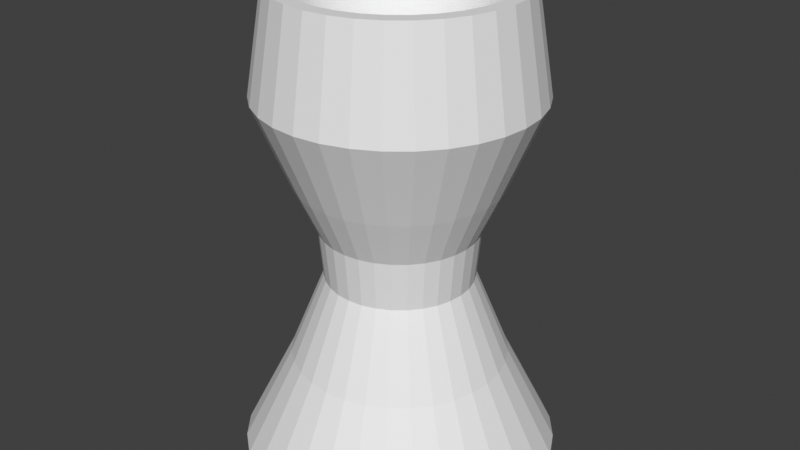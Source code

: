 # Source: ballholder.blend  (saved by Blender 2.81.16; exported with 4.5.12 LTS)
import bpy
from mathutils import Matrix  # noqa: F401  (used for matrix-valued properties, if any)

bpy.ops.wm.read_factory_settings(use_empty=True)
scene = bpy.context.scene
scene.name = 'Scene'

# ---- collections
col_collection = bpy.data.collections.new('Collection'); scene.collection.children.link(col_collection)

# ---- world
world_world = bpy.data.worlds.new('World'); scene.world = world_world
world_world.use_nodes = True; world_world.node_tree.nodes.clear()
_N = world_world.node_tree.nodes; _L = world_world.node_tree.links
n0 = _N.new('ShaderNodeOutputWorld'); n0.name = 'World Output'; n0.location = (300, 300)
n1 = _N.new('ShaderNodeBackground'); n1.name = 'Background'; n1.location = (10, 300)
n1.inputs[0].default_value = (0.05088, 0.05088, 0.05088, 1.0)
_L.new(n1.outputs[0], n0.inputs[0])
n0.is_active_output = True
world_world.color = (0.05088, 0.05088, 0.05088)
world_world.use_sun_shadow = False
world_world.sun_shadow_jitter_overblur = 0.0

# ---- meshes
me_cylinder = bpy.data.meshes.new('Cylinder')
me_cylinder.from_pydata([(0.0, 0.5259, 0.779), (0.1706, 0.8577, 0.9944), (0.1535, 0.7719, 0.9114), (0.1306, 0.6565, 0.8387), (0.1026, 0.5158, 0.779), (0.07067, 0.3553, 0.7346), (0.03603, 0.1811, 0.7073), (0.3347, 0.8079, 0.9944), (0.3012, 0.7271, 0.9114), (0.2561, 0.6184, 0.8387), (0.2012, 0.4859, 0.779), (0.1386, 0.3347, 0.7346), (0.07067, 0.1706, 0.7073), (0.4859, 0.7271, 0.9944), (0.4373, 0.6544, 0.9114), (0.3719, 0.5565, 0.8387), (0.2922, 0.4373, 0.779), (0.2012, 0.3012, 0.7346), (0.1026, 0.1535, 0.7073), (0.6184, 0.6184, 0.9944), (0.5565, 0.5565, 0.9114), (0.4733, 0.4733, 0.8387), (0.3719, 0.3719, 0.779), (0.2561, 0.2561, 0.7346), (0.1306, 0.1306, 0.7073), (0.7271, 0.4859, 0.9944), (0.6544, 0.4373, 0.9114), (0.5565, 0.3719, 0.8387), (0.4373, 0.2922, 0.779), (0.3012, 0.2012, 0.7346), (0.1535, 0.1026, 0.7073), (0.8079, 0.3347, 0.9944), (0.7271, 0.3012, 0.9114), (0.6184, 0.2561, 0.8387), (0.4859, 0.2012, 0.779), (0.3347, 0.1386, 0.7346), (0.1706, 0.07067, 0.7073), (0.8577, 0.1706, 0.9944), (0.7719, 0.1535, 0.9114), (0.6565, 0.1306, 0.8387), (0.5158, 0.1026, 0.779), (0.3553, 0.07067, 0.7346), (0.1811, 0.03603, 0.7073), (0.8745, -2.175e-07, 0.9944), (0.787, -3.162e-07, 0.9114), (0.6693, -3.021e-07, 0.8387), (0.5259, -3.233e-07, 0.779), (0.3622, -2.88e-07, 0.7346), (0.1847, -2.916e-07, 0.7073), (0.8577, -0.1706, 0.9944), (0.7719, -0.1535, 0.9114), (0.6565, -0.1306, 0.8387), (0.5158, -0.1026, 0.779), (0.3553, -0.07067, 0.7346), (0.1811, -0.03603, 0.7073), (0.8079, -0.3347, 0.9944), (0.7271, -0.3012, 0.9114), (0.6184, -0.2561, 0.8387), (0.4859, -0.2012, 0.779), (0.3347, -0.1386, 0.7346), (0.1706, -0.07067, 0.7073), (0.7271, -0.4859, 0.9944), (0.6544, -0.4373, 0.9114), (0.5565, -0.3719, 0.8387), (0.4373, -0.2922, 0.779), (0.3012, -0.2012, 0.7346), (0.1535, -0.1026, 0.7073), (0.6184, -0.6184, 0.9944), (0.5565, -0.5565, 0.9114), (0.4733, -0.4733, 0.8387), (0.3719, -0.3719, 0.779), (0.2561, -0.2561, 0.7346), (0.1306, -0.1306, 0.7073), (0.4859, -0.7271, 0.9944), (0.4373, -0.6544, 0.9114), (0.3719, -0.5565, 0.8387), (0.2922, -0.4373, 0.779), (0.2012, -0.3012, 0.7346), (0.1026, -0.1535, 0.7073), (0.0, -3.084e-07, 0.698), (0.3347, -0.8079, 0.9944), (0.3012, -0.7271, 0.9114), (0.2561, -0.6184, 0.8387), (0.2012, -0.4859, 0.779), (0.1386, -0.3347, 0.7346), (0.07067, -0.1706, 0.7073), (0.1706, -0.8577, 0.9944), (0.1535, -0.7719, 0.9114), (0.1306, -0.6565, 0.8387), (0.1026, -0.5158, 0.779), (0.07067, -0.3553, 0.7346), (0.03603, -0.1811, 0.7073), (6.017e-08, -0.8745, 0.9944), (-8.088e-08, -0.787, 0.9114), (-2.446e-08, -0.6693, 0.8387), (-1.035e-08, -0.5259, 0.779), (3.752e-09, -0.3622, 0.7346), (3.752e-09, -0.1847, 0.7073), (-0.1706, -0.8577, 0.9944), (-0.1535, -0.7719, 0.9114), (-0.1306, -0.6565, 0.8387), (-0.1026, -0.5158, 0.779), (-0.07067, -0.3553, 0.7346), (-0.03603, -0.1811, 0.7073), (-0.3347, -0.8079, 0.9944), (-0.3012, -0.7271, 0.9114), (-0.2561, -0.6184, 0.8387), (-0.2012, -0.4859, 0.779), (-0.1386, -0.3347, 0.7346), (-0.07067, -0.1706, 0.7073), (-0.4859, -0.7271, 0.9944), (-0.4373, -0.6544, 0.9114), (-0.3719, -0.5565, 0.8387), (-0.2922, -0.4373, 0.779), (-0.2012, -0.3012, 0.7346), (-0.1026, -0.1535, 0.7073), (-0.6184, -0.6184, 0.9944), (-0.5565, -0.5565, 0.9114), (-0.4733, -0.4733, 0.8387), (-0.3719, -0.3719, 0.779), (-0.2561, -0.2561, 0.7346), (-0.1306, -0.1306, 0.7073), (-0.7271, -0.4859, 0.9944), (-0.6544, -0.4373, 0.9114), (-0.5565, -0.3719, 0.8387), (-0.4373, -0.2922, 0.779), (-0.3012, -0.2012, 0.7346), (-0.1535, -0.1026, 0.7073), (-0.8079, -0.3347, 0.9944), (-0.7271, -0.3012, 0.9114), (-0.6184, -0.2561, 0.8387), (-0.4859, -0.2012, 0.779), (-0.3347, -0.1386, 0.7346), (-0.1706, -0.07067, 0.7073), (-0.8577, -0.1706, 0.9944), (-0.7719, -0.1535, 0.9114), (-0.6565, -0.1306, 0.8387), (-0.5158, -0.1026, 0.779), (-0.3553, -0.07067, 0.7346), (-0.1811, -0.03603, 0.7073), (-0.8745, -3.021e-07, 0.9944), (-0.787, -1.329e-07, 0.9114), (-0.6693, -1.752e-07, 0.8387), (-0.5259, -2.457e-07, 0.779), (-0.3622, -2.387e-07, 0.7346), (-0.1847, -2.986e-07, 0.7073), (-0.8577, 0.1706, 0.9944), (-0.7719, 0.1535, 0.9114), (-0.6565, 0.1306, 0.8387), (-0.5158, 0.1026, 0.779), (-0.3553, 0.07067, 0.7346), (-0.1811, 0.03603, 0.7073), (-0.8079, 0.3347, 0.9944), (-0.7271, 0.3012, 0.9114), (-0.6184, 0.2561, 0.8387), (-0.4859, 0.2012, 0.779), (-0.3347, 0.1386, 0.7346), (-0.1706, 0.07067, 0.7073), (-0.7271, 0.4859, 0.9944), (-0.6544, 0.4373, 0.9114), (-0.5565, 0.3719, 0.8387), (-0.4373, 0.2922, 0.779), (-0.3012, 0.2012, 0.7346), (-0.1535, 0.1026, 0.7073), (-0.6184, 0.6184, 0.9944), (-0.5565, 0.5565, 0.9114), (-0.4733, 0.4733, 0.8387), (-0.3719, 0.3719, 0.779), (-0.2561, 0.2561, 0.7346), (-0.1306, 0.1306, 0.7073), (-0.4859, 0.7271, 0.9944), (-0.4373, 0.6544, 0.9114), (-0.3719, 0.5565, 0.8387), (-0.2922, 0.4373, 0.779), (-0.2012, 0.3012, 0.7346), (-0.1026, 0.1535, 0.7073), (-0.3347, 0.8079, 0.9944), (-0.3012, 0.7271, 0.9114), (-0.2561, 0.6184, 0.8387), (-0.2012, 0.4859, 0.779), (-0.1386, 0.3347, 0.7346), (-0.07067, 0.1706, 0.7073), (-0.1706, 0.8577, 0.9944), (-0.1535, 0.7719, 0.9114), (-0.1306, 0.6565, 0.8387), (-0.1026, 0.5158, 0.779), (-0.07067, 0.3553, 0.7346), (-0.03603, 0.1811, 0.7073), (6.017e-08, 0.8745, 0.9944), (2.576e-07, 0.787, 0.9114), (1.448e-07, 0.6693, 0.8387), (7.428e-08, 0.3622, 0.7346), (1.433e-08, 0.1847, 0.7073), (-3.938e-08, 1.332, -1.0), (0.0, 1.0, 1.0), (0.2598, 1.306, -1.0), (0.1951, 0.9808, 1.0), (0.5096, 1.23, -1.0), (0.3827, 0.9239, 1.0), (0.7398, 1.107, -1.0), (0.5556, 0.8315, 1.0), (0.9416, 0.9416, -1.0), (0.7071, 0.7071, 1.0), (1.107, 0.7398, -1.0), (0.8315, 0.5556, 1.0), (1.23, 0.5096, -1.0), (0.9239, 0.3827, 1.0), (1.306, 0.2598, -1.0), (0.9808, 0.1951, 1.0), (1.332, 6.019e-09, -1.0), (1.0, 7.55e-08, 1.0), (1.306, -0.2598, -1.0), (0.9808, -0.1951, 1.0), (1.23, -0.5096, -1.0), (0.9239, -0.3827, 1.0), (1.107, -0.7398, -1.0), (0.8315, -0.5556, 1.0), (0.9416, -0.9416, -1.0), (0.7071, -0.7071, 1.0), (0.7398, -1.107, -1.0), (0.5556, -0.8315, 1.0), (0.5096, -1.23, -1.0), (0.3827, -0.9239, 1.0), (0.2598, -1.306, -1.0), (0.1951, -0.9808, 1.0), (-4.733e-07, -1.332, -1.0), (-3.258e-07, -1.0, 1.0), (-0.2598, -1.306, -1.0), (-0.1951, -0.9808, 1.0), (-0.5096, -1.23, -1.0), (-0.3827, -0.9239, 1.0), (-0.7398, -1.107, -1.0), (-0.5556, -0.8315, 1.0), (-0.9416, -0.9416, -1.0), (-0.7071, -0.7071, 1.0), (-1.107, -0.7398, -1.0), (-0.8315, -0.5556, 1.0), (-1.23, -0.5096, -1.0), (-0.9239, -0.3827, 1.0), (-1.306, -0.2598, -1.0), (-0.9808, -0.1951, 1.0), (-1.332, 1.191e-06, -1.0), (-1.0, 9.656e-07, 1.0), (-1.306, 0.2598, -1.0), (-0.9808, 0.1951, 1.0), (-1.23, 0.5096, -1.0), (-0.9239, 0.3827, 1.0), (-1.107, 0.7398, -1.0), (-0.8315, 0.5556, 1.0), (-0.9416, 0.9416, -1.0), (-0.7071, 0.7071, 1.0), (-0.7398, 1.107, -1.0), (-0.5556, 0.8315, 1.0), (-0.5096, 1.23, -1.0), (-0.3827, 0.9239, 1.0), (-0.2598, 1.306, -1.0), (-0.1951, 0.9808, 1.0), (4.084e-08, 0.656, -1.025e-08), (0.128, 0.6434, -1.025e-08), (0.251, 0.6061, -1.025e-08), (0.3645, 0.5455, -1.025e-08), (0.4639, 0.4639, -1.025e-08), (0.5455, 0.3645, -1.025e-08), (0.6061, 0.251, -1.025e-08), (0.6434, 0.128, -1.025e-08), (0.656, 1.476e-07, -1.025e-08), (0.6434, -0.128, -1.025e-08), (0.6061, -0.251, -1.025e-08), (0.5455, -0.3645, -1.025e-08), (0.4639, -0.4639, -1.025e-08), (0.3645, -0.5455, -1.025e-08), (0.251, -0.6061, -1.025e-08), (0.128, -0.6434, -1.025e-08), (-1.729e-07, -0.656, -1.025e-08), (-0.128, -0.6434, -1.025e-08), (-0.251, -0.6061, -1.025e-08), (-0.3645, -0.5455, -1.025e-08), (-0.4639, -0.4639, -1.025e-08), (-0.5455, -0.3645, -1.025e-08), (-0.6061, -0.251, -1.025e-08), (-0.6434, -0.128, -1.025e-08), (-0.656, 7.315e-07, -1.025e-08), (-0.6434, 0.128, -1.025e-08), (-0.6061, 0.2511, -1.025e-08), (-0.5455, 0.3645, -1.025e-08), (-0.4639, 0.4639, -1.025e-08), (-0.3645, 0.5455, -1.025e-08), (-0.251, 0.6061, -1.025e-08), (-0.128, 0.6434, -1.025e-08), (-1.68e-08, 1.141, 0.5706), (0.2226, 1.119, 0.5706), (0.4367, 1.054, 0.5706), (0.634, 0.9489, 0.5706), (0.807, 0.807, 0.5706), (0.9489, 0.634, 0.5706), (1.054, 0.4367, 0.5706), (1.119, 0.2226, 0.5706), (1.141, 4.578e-08, 0.5706), (1.119, -0.2226, 0.5706), (1.054, -0.4367, 0.5706), (0.9489, -0.634, 0.5706), (0.807, -0.807, 0.5706), (0.634, -0.9489, 0.5706), (0.4367, -1.054, 0.5706), (0.2226, -1.119, 0.5706), (-3.887e-07, -1.141, 0.5706), (-0.2226, -1.119, 0.5706), (-0.4367, -1.054, 0.5706), (-0.634, -0.9489, 0.5706), (-0.807, -0.807, 0.5706), (-0.9489, -0.634, 0.5706), (-1.054, -0.4367, 0.5706), (-1.119, -0.2226, 0.5706), (-1.141, 1.062e-06, 0.5706), (-1.119, 0.2226, 0.5706), (-1.054, 0.4367, 0.5706), (-0.9489, 0.634, 0.5706), (-0.807, 0.807, 0.5706), (-0.634, 0.9489, 0.5706), (-0.4367, 1.054, 0.5706), (-0.2226, 1.119, 0.5706), (0.1769, 0.8894, -0.5706), (0.347, 0.8378, -0.5706), (0.5038, 0.754, -0.5706), (0.6412, 0.6412, -0.5706), (0.754, 0.5038, -0.5706), (0.8378, 0.347, -0.5706), (0.8894, 0.1769, -0.5706), (0.9068, 9.223e-08, -0.5706), (0.8894, -0.1769, -0.5706), (0.8378, -0.347, -0.5706), (0.754, -0.5038, -0.5706), (0.6412, -0.6412, -0.5706), (0.5038, -0.754, -0.5706), (0.347, -0.8378, -0.5706), (0.1769, -0.8894, -0.5706), (-2.827e-07, -0.9068, -0.5706), (-0.1769, -0.8894, -0.5706), (-0.347, -0.8378, -0.5706), (-0.5038, -0.754, -0.5706), (-0.6412, -0.6412, -0.5706), (-0.754, -0.5038, -0.5706), (-0.8378, -0.347, -0.5706), (-0.8894, -0.1769, -0.5706), (-0.9068, 8.994e-07, -0.5706), (-0.8894, 0.1769, -0.5706), (-0.8378, 0.347, -0.5706), (-0.754, 0.5038, -0.5706), (-0.6412, 0.6412, -0.5706), (-0.5038, 0.754, -0.5706), (-0.347, 0.8378, -0.5706), (-0.1769, 0.8894, -0.5706), (1.274e-08, 0.9068, -0.5706), (3.975e-08, 0.6191, -0.2117), (0.1208, 0.6072, -0.2117), (0.2369, 0.572, -0.2117), (0.344, 0.5148, -0.2117), (0.4378, 0.4378, -0.2117), (0.5148, 0.344, -0.2117), (0.572, 0.2369, -0.2117), (0.6072, 0.1208, -0.2117), (0.6191, 1.609e-07, -0.2117), (0.6072, -0.1208, -0.2117), (0.572, -0.2369, -0.2117), (0.5148, -0.344, -0.2117), (0.4378, -0.4378, -0.2117), (0.344, -0.5148, -0.2117), (0.2369, -0.572, -0.2117), (0.1208, -0.6072, -0.2117), (-1.62e-07, -0.6191, -0.2117), (-0.1208, -0.6072, -0.2117), (-0.2369, -0.572, -0.2117), (-0.344, -0.5148, -0.2117), (-0.4378, -0.4378, -0.2117), (-0.5148, -0.344, -0.2117), (-0.572, -0.2369, -0.2117), (-0.6072, -0.1208, -0.2117), (-0.6191, 7.12e-07, -0.2117), (-0.6072, 0.1208, -0.2117), (-0.572, 0.2369, -0.2117), (-0.5148, 0.344, -0.2117), (-0.4378, 0.4378, -0.2117), (-0.344, 0.5148, -0.2117), (-0.2369, 0.572, -0.2117), (-0.1208, 0.6072, -0.2117), (0.1652, 0.8305, 0.2117), (0.324, 0.7823, 0.2117), (0.4704, 0.7041, 0.2117), (0.5987, 0.5987, 0.2117), (0.7041, 0.4704, 0.2117), (0.7823, 0.324, 0.2117), (0.8305, 0.1652, 0.2117), (0.8468, 1.077e-07, 0.2117), (0.8305, -0.1652, 0.2117), (0.7823, -0.324, 0.2117), (0.7041, -0.4704, 0.2117), (0.5987, -0.5987, 0.2117), (0.4704, -0.7041, 0.2117), (0.324, -0.7823, 0.2117), (0.1652, -0.8305, 0.2117), (-2.577e-07, -0.8468, 0.2117), (-0.1652, -0.8305, 0.2117), (-0.324, -0.7823, 0.2117), (-0.4704, -0.7041, 0.2117), (-0.5987, -0.5987, 0.2117), (-0.7041, -0.4704, 0.2117), (-0.7823, -0.324, 0.2117), (-0.8305, -0.1652, 0.2117), (-0.8468, 8.614e-07, 0.2117), (-0.8305, 0.1652, 0.2117), (-0.7823, 0.324, 0.2117), (-0.7041, 0.4704, 0.2117), (-0.5987, 0.5988, 0.2117), (-0.4704, 0.7041, 0.2117), (-0.324, 0.7823, 0.2117), (-0.1652, 0.8305, 0.2117), (1.823e-08, 0.8468, 0.2117), (0.8779, -2.271e-07, 1.0), (0.861, -0.1713, 1.0), (0.811, -0.3359, 1.0), (0.7299, -0.4877, 1.0), (0.6207, -0.6207, 1.0), (0.4877, -0.7299, 1.0), (0.3359, -0.811, 1.0), (0.1713, -0.861, 1.0), (5.143e-08, -0.8779, 1.0), (-0.1713, -0.861, 1.0), (-0.3359, -0.811, 1.0), (-0.4877, -0.7299, 1.0), (-0.6207, -0.6207, 1.0), (-0.8779, -2.89e-07, 1.0), (-0.861, -0.1713, 1.0), (-0.811, -0.3359, 1.0), (-0.7299, -0.4877, 1.0), (0.861, 0.1713, 1.0), (-0.861, 0.1713, 1.0), (0.811, 0.3359, 1.0), (-0.811, 0.3359, 1.0), (0.7299, 0.4877, 1.0), (-0.7299, 0.4877, 1.0), (0.6207, 0.6207, 1.0), (-0.6207, 0.6207, 1.0), (0.4877, 0.7299, 1.0), (-0.4877, 0.7299, 1.0), (0.3359, 0.811, 1.0), (0.1713, 0.861, 1.0), (5.644e-08, 0.8779, 1.0), (-0.1713, 0.861, 1.0), (-0.3359, 0.811, 1.0)], [], [(191, 5, 4, 0), (192, 6, 5, 191), (79, 6, 192), (188, 1, 445, 446), (189, 2, 1, 188), (190, 3, 2, 189), (0, 4, 3, 190), (3, 9, 8, 2), (4, 10, 9, 3), (5, 11, 10, 4), (6, 12, 11, 5), (79, 12, 6), (1, 7, 444, 445), (2, 8, 7, 1), (79, 18, 12), (7, 13, 442, 444), (8, 14, 13, 7), (9, 15, 14, 8), (10, 16, 15, 9), (11, 17, 16, 10), (12, 18, 17, 11), (16, 22, 21, 15), (17, 23, 22, 16), (18, 24, 23, 17), (79, 24, 18), (13, 19, 440, 442), (14, 20, 19, 13), (15, 21, 20, 14), (19, 25, 438, 440), (20, 26, 25, 19), (21, 27, 26, 20), (22, 28, 27, 21), (23, 29, 28, 22), (24, 30, 29, 23), (79, 30, 24), (29, 35, 34, 28), (30, 36, 35, 29), (79, 36, 30), (25, 31, 436, 438), (26, 32, 31, 25), (27, 33, 32, 26), (28, 34, 33, 27), (31, 37, 434, 436), (32, 38, 37, 31), (33, 39, 38, 32), (34, 40, 39, 33), (35, 41, 40, 34), (36, 42, 41, 35), (79, 42, 36), (41, 47, 46, 40), (42, 48, 47, 41), (79, 48, 42), (37, 43, 417, 434), (38, 44, 43, 37), (39, 45, 44, 38), (40, 46, 45, 39), (44, 50, 49, 43), (45, 51, 50, 44), (46, 52, 51, 45), (47, 53, 52, 46), (48, 54, 53, 47), (79, 54, 48), (43, 49, 418, 417), (54, 60, 59, 53), (79, 60, 54), (49, 55, 419, 418), (50, 56, 55, 49), (51, 57, 56, 50), (52, 58, 57, 51), (53, 59, 58, 52), (56, 62, 61, 55), (57, 63, 62, 56), (58, 64, 63, 57), (59, 65, 64, 58), (60, 66, 65, 59), (79, 66, 60), (55, 61, 420, 419), (66, 72, 71, 65), (79, 72, 66), (61, 67, 421, 420), (62, 68, 67, 61), (63, 69, 68, 62), (64, 70, 69, 63), (65, 71, 70, 64), (69, 75, 74, 68), (70, 76, 75, 69), (71, 77, 76, 70), (72, 78, 77, 71), (79, 78, 72), (67, 73, 422, 421), (68, 74, 73, 67), (79, 85, 78), (73, 80, 423, 422), (74, 81, 80, 73), (75, 82, 81, 74), (76, 83, 82, 75), (77, 84, 83, 76), (78, 85, 84, 77), (83, 89, 88, 82), (84, 90, 89, 83), (85, 91, 90, 84), (79, 91, 85), (80, 86, 424, 423), (81, 87, 86, 80), (82, 88, 87, 81), (86, 92, 425, 424), (87, 93, 92, 86), (88, 94, 93, 87), (89, 95, 94, 88), (90, 96, 95, 89), (91, 97, 96, 90), (79, 97, 91), (95, 101, 100, 94), (96, 102, 101, 95), (97, 103, 102, 96), (79, 103, 97), (92, 98, 426, 425), (93, 99, 98, 92), (94, 100, 99, 93), (98, 104, 427, 426), (99, 105, 104, 98), (100, 106, 105, 99), (101, 107, 106, 100), (102, 108, 107, 101), (103, 109, 108, 102), (79, 109, 103), (108, 114, 113, 107), (109, 115, 114, 108), (79, 115, 109), (104, 110, 428, 427), (105, 111, 110, 104), (106, 112, 111, 105), (107, 113, 112, 106), (110, 116, 429, 428), (111, 117, 116, 110), (112, 118, 117, 111), (113, 119, 118, 112), (114, 120, 119, 113), (115, 121, 120, 114), (79, 121, 115), (120, 126, 125, 119), (121, 127, 126, 120), (79, 127, 121), (116, 122, 433, 429), (117, 123, 122, 116), (118, 124, 123, 117), (119, 125, 124, 118), (123, 129, 128, 122), (124, 130, 129, 123), (125, 131, 130, 124), (126, 132, 131, 125), (127, 133, 132, 126), (79, 133, 127), (122, 128, 432, 433), (133, 139, 138, 132), (79, 139, 133), (128, 134, 431, 432), (129, 135, 134, 128), (130, 136, 135, 129), (131, 137, 136, 130), (132, 138, 137, 131), (136, 142, 141, 135), (137, 143, 142, 136), (138, 144, 143, 137), (139, 145, 144, 138), (79, 145, 139), (134, 140, 430, 431), (135, 141, 140, 134), (79, 151, 145), (140, 146, 435, 430), (141, 147, 146, 140), (142, 148, 147, 141), (143, 149, 148, 142), (144, 150, 149, 143), (145, 151, 150, 144), (148, 154, 153, 147), (149, 155, 154, 148), (150, 156, 155, 149), (151, 157, 156, 150), (79, 157, 151), (146, 152, 437, 435), (147, 153, 152, 146), (79, 163, 157), (152, 158, 439, 437), (153, 159, 158, 152), (154, 160, 159, 153), (155, 161, 160, 154), (156, 162, 161, 155), (157, 163, 162, 156), (161, 167, 166, 160), (162, 168, 167, 161), (163, 169, 168, 162), (79, 169, 163), (158, 164, 441, 439), (159, 165, 164, 158), (160, 166, 165, 159), (164, 170, 443, 441), (165, 171, 170, 164), (166, 172, 171, 165), (167, 173, 172, 166), (168, 174, 173, 167), (169, 175, 174, 168), (79, 175, 169), (173, 179, 178, 172), (174, 180, 179, 173), (175, 181, 180, 174), (79, 181, 175), (170, 176, 448, 443), (171, 177, 176, 170), (172, 178, 177, 171), (176, 182, 447, 448), (177, 183, 182, 176), (178, 184, 183, 177), (179, 185, 184, 178), (180, 186, 185, 179), (181, 187, 186, 180), (79, 187, 181), (186, 191, 0, 185), (187, 192, 191, 186), (79, 192, 187), (182, 188, 446, 447), (183, 189, 188, 182), (184, 190, 189, 183), (185, 0, 190, 184), (289, 194, 196, 290), (290, 196, 198, 291), (291, 198, 200, 292), (292, 200, 202, 293), (293, 202, 204, 294), (294, 204, 206, 295), (295, 206, 208, 296), (296, 208, 210, 297), (297, 210, 212, 298), (298, 212, 214, 299), (299, 214, 216, 300), (300, 216, 218, 301), (301, 218, 220, 302), (302, 220, 222, 303), (303, 222, 224, 304), (304, 224, 226, 305), (305, 226, 228, 306), (306, 228, 230, 307), (307, 230, 232, 308), (308, 232, 234, 309), (309, 234, 236, 310), (310, 236, 238, 311), (311, 238, 240, 312), (312, 240, 242, 313), (313, 242, 244, 314), (314, 244, 246, 315), (315, 246, 248, 316), (316, 248, 250, 317), (317, 250, 252, 318), (318, 252, 254, 319), (196, 194, 256, 254, 252, 250, 248, 246, 244, 242, 430, 435, 437, 439, 441, 443, 448, 447, 446, 445, 444, 442, 440, 438, 436, 434, 417, 210, 208, 206, 204, 202, 200, 198), (319, 254, 256, 320), (320, 256, 194, 289), (193, 195, 197, 199, 201, 203, 205, 207, 209, 211, 213, 215, 217, 219, 221, 223, 225, 227, 229, 231, 233, 235, 237, 239, 241, 243, 245, 247, 249, 251, 253, 255), (384, 288, 257, 353), (383, 287, 288, 384), (382, 286, 287, 383), (381, 285, 286, 382), (380, 284, 285, 381), (379, 283, 284, 380), (378, 282, 283, 379), (377, 281, 282, 378), (376, 280, 281, 377), (375, 279, 280, 376), (374, 278, 279, 375), (373, 277, 278, 374), (372, 276, 277, 373), (371, 275, 276, 372), (370, 274, 275, 371), (369, 273, 274, 370), (368, 272, 273, 369), (367, 271, 272, 368), (366, 270, 271, 367), (365, 269, 270, 366), (364, 268, 269, 365), (363, 267, 268, 364), (362, 266, 267, 363), (361, 265, 266, 362), (360, 264, 265, 361), (359, 263, 264, 360), (358, 262, 263, 359), (357, 261, 262, 358), (356, 260, 261, 357), (355, 259, 260, 356), (354, 258, 259, 355), (353, 257, 258, 354), (415, 320, 289, 416), (414, 319, 320, 415), (413, 318, 319, 414), (412, 317, 318, 413), (411, 316, 317, 412), (410, 315, 316, 411), (409, 314, 315, 410), (408, 313, 314, 409), (407, 312, 313, 408), (406, 311, 312, 407), (405, 310, 311, 406), (404, 309, 310, 405), (403, 308, 309, 404), (402, 307, 308, 403), (401, 306, 307, 402), (400, 305, 306, 401), (399, 304, 305, 400), (398, 303, 304, 399), (397, 302, 303, 398), (396, 301, 302, 397), (395, 300, 301, 396), (394, 299, 300, 395), (393, 298, 299, 394), (392, 297, 298, 393), (391, 296, 297, 392), (390, 295, 296, 391), (389, 294, 295, 390), (388, 293, 294, 389), (387, 292, 293, 388), (386, 291, 292, 387), (385, 290, 291, 386), (416, 289, 290, 385), (193, 352, 321, 195), (195, 321, 322, 197), (197, 322, 323, 199), (199, 323, 324, 201), (201, 324, 325, 203), (203, 325, 326, 205), (205, 326, 327, 207), (207, 327, 328, 209), (209, 328, 329, 211), (211, 329, 330, 213), (213, 330, 331, 215), (215, 331, 332, 217), (217, 332, 333, 219), (219, 333, 334, 221), (221, 334, 335, 223), (223, 335, 336, 225), (225, 336, 337, 227), (227, 337, 338, 229), (229, 338, 339, 231), (231, 339, 340, 233), (233, 340, 341, 235), (235, 341, 342, 237), (237, 342, 343, 239), (239, 343, 344, 241), (241, 344, 345, 243), (243, 345, 346, 245), (245, 346, 347, 247), (247, 347, 348, 249), (249, 348, 349, 251), (251, 349, 350, 253), (253, 350, 351, 255), (255, 351, 352, 193), (352, 353, 354, 321), (321, 354, 355, 322), (322, 355, 356, 323), (323, 356, 357, 324), (324, 357, 358, 325), (325, 358, 359, 326), (326, 359, 360, 327), (327, 360, 361, 328), (328, 361, 362, 329), (329, 362, 363, 330), (330, 363, 364, 331), (331, 364, 365, 332), (332, 365, 366, 333), (333, 366, 367, 334), (334, 367, 368, 335), (335, 368, 369, 336), (336, 369, 370, 337), (337, 370, 371, 338), (338, 371, 372, 339), (339, 372, 373, 340), (340, 373, 374, 341), (341, 374, 375, 342), (342, 375, 376, 343), (343, 376, 377, 344), (344, 377, 378, 345), (345, 378, 379, 346), (346, 379, 380, 347), (347, 380, 381, 348), (348, 381, 382, 349), (349, 382, 383, 350), (350, 383, 384, 351), (351, 384, 353, 352), (257, 416, 385, 258), (258, 385, 386, 259), (259, 386, 387, 260), (260, 387, 388, 261), (261, 388, 389, 262), (262, 389, 390, 263), (263, 390, 391, 264), (264, 391, 392, 265), (265, 392, 393, 266), (266, 393, 394, 267), (267, 394, 395, 268), (268, 395, 396, 269), (269, 396, 397, 270), (270, 397, 398, 271), (271, 398, 399, 272), (272, 399, 400, 273), (273, 400, 401, 274), (274, 401, 402, 275), (275, 402, 403, 276), (276, 403, 404, 277), (277, 404, 405, 278), (278, 405, 406, 279), (279, 406, 407, 280), (280, 407, 408, 281), (281, 408, 409, 282), (282, 409, 410, 283), (283, 410, 411, 284), (284, 411, 412, 285), (285, 412, 413, 286), (286, 413, 414, 287), (287, 414, 415, 288), (288, 415, 416, 257), (210, 417, 418, 419, 420, 421, 422, 423, 424, 425, 426, 427, 428, 429, 433, 432, 431, 430, 242, 240, 238, 236, 234, 232, 230, 228, 226, 224, 222, 220, 218, 216, 214, 212)])
me_cylinder.polygons.foreach_set('use_smooth', [1, 1, 1, 1, 1, 1, 1, 1, 1, 1, 1, 1, 1, 1, 1, 1, 1, 1, 1, 1, 1, 1, 1, 1, 1, 1, 1, 1, 1, 1, 1, 1, 1, 1, 1, 1, 1, 1, 1, 1, 1, 1, 1, 1, 1, 1, 1, 1, 1, 1, 1, 1, 1, 1, 1, 1, 1, 1, 1, 1, 1, 1, 1, 1, 1, 1, 1, 1, 1, 1, 1, 1, 1, 1, 1, 1, 1, 1, 1, 1, 1, 1, 1, 1, 1, 1, 1, 1, 1, 1, 1, 1, 1, 1, 1, 1, 1, 1, 1, 1, 1, 1, 1, 1, 1, 1, 1, 1, 1, 1, 1, 1, 1, 1, 1, 1, 1, 1, 1, 1, 1, 1, 1, 1, 1, 1, 1, 1, 1, 1, 1, 1, 1, 1, 1, 1, 1, 1, 1, 1, 1, 1, 1, 1, 1, 1, 1, 1, 1, 1, 1, 1, 1, 1, 1, 1, 1, 1, 1, 1, 1, 1, 1, 1, 1, 1, 1, 1, 1, 1, 1, 1, 1, 1, 1, 1, 1, 1, 1, 1, 1, 1, 1, 1, 1, 1, 1, 1, 1, 1, 1, 1, 1, 1, 1, 1, 1, 1, 1, 1, 1, 1, 1, 1, 1, 1, 1, 1, 1, 1, 1, 1, 1, 1, 1, 1, 1, 1, 1, 1, 1, 1, 1, 1, 0, 0, 0, 0, 0, 0, 0, 0, 0, 0, 0, 0, 0, 0, 0, 0, 0, 0, 0, 0, 0, 0, 0, 0, 0, 0, 0, 0, 0, 0, 0, 0, 0, 0, 0, 0, 0, 0, 0, 0, 0, 0, 0, 0, 0, 0, 0, 0, 0, 0, 0, 0, 0, 0, 0, 0, 0, 0, 0, 0, 0, 0, 0, 0, 0, 0, 0, 0, 0, 0, 0, 0, 0, 0, 0, 0, 0, 0, 0, 0, 0, 0, 0, 0, 0, 0, 0, 0, 0, 0, 0, 0, 0, 0, 0, 0, 0, 0, 0, 0, 0, 0, 0, 0, 0, 0, 0, 0, 0, 0, 0, 0, 0, 0, 0, 0, 0, 0, 0, 0, 0, 0, 0, 0, 0, 0, 0, 0, 0, 0, 0, 0, 0, 0, 0, 0, 0, 0, 0, 0, 0, 0, 0, 0, 0, 0, 0, 0, 0, 0, 0, 0, 0, 0, 0, 0, 0, 0, 0, 0, 0, 0, 0, 0, 0, 0, 0, 0, 0, 0, 0, 0, 0, 0, 0, 0, 0, 0, 0, 0, 0, 0, 0, 0, 0, 0, 0, 0, 0, 0, 0, 0, 0, 0, 0])
_uv = me_cylinder.uv_layers.new(name='UVMap')
_uv.uv.foreach_set('vector', [0.75, 0.125, 0.7188, 0.125, 0.7188, 0.1875, 0.75, 0.1875, 0.75, 0.0625, 0.7187, 0.0625, 0.7188, 0.125, 0.75, 0.125, 0.7344, 0.0, 0.7187, 0.0625, 0.75, 0.0625, 0.75, 0.375, 0.7188, 0.375, 0.7188, 0.3789, 0.75, 0.3789, 0.75, 0.3125, 0.7188, 0.3125, 0.7188, 0.375, 0.75, 0.375, 0.75, 0.25, 0.7188, 0.25, 0.7188, 0.3125, 0.75, 0.3125, 0.75, 0.1875, 0.7188, 0.1875, 0.7188, 0.25, 0.75, 0.25, 0.7188, 0.25, 0.6875, 0.25, 0.6875, 0.3125, 0.7188, 0.3125, 0.7188, 0.1875, 0.6875, 0.1875, 0.6875, 0.25, 0.7188, 0.25, 0.7188, 0.125, 0.6875, 0.125, 0.6875, 0.1875, 0.7188, 0.1875, 0.7187, 0.0625, 0.6875, 0.0625, 0.6875, 0.125, 0.7188, 0.125, 0.7031, 0.0, 0.6875, 0.0625, 0.7187, 0.0625, 0.7188, 0.375, 0.6875, 0.375, 0.6875, 0.3789, 0.7188, 0.3789, 0.7188, 0.3125, 0.6875, 0.3125, 0.6875, 0.375, 0.7188, 0.375, 0.6719, 0.0, 0.6562, 0.0625, 0.6875, 0.0625, 0.6875, 0.375, 0.6562, 0.375, 0.6562, 0.3789, 0.6875, 0.3789, 0.6875, 0.3125, 0.6562, 0.3125, 0.6562, 0.375, 0.6875, 0.375, 0.6875, 0.25, 0.6562, 0.25, 0.6562, 0.3125, 0.6875, 0.3125, 0.6875, 0.1875, 0.6562, 0.1875, 0.6562, 0.25, 0.6875, 0.25, 0.6875, 0.125, 0.6562, 0.125, 0.6562, 0.1875, 0.6875, 0.1875, 0.6875, 0.0625, 0.6562, 0.0625, 0.6562, 0.125, 0.6875, 0.125, 0.6562, 0.1875, 0.625, 0.1875, 0.625, 0.25, 0.6562, 0.25, 0.6562, 0.125, 0.625, 0.125, 0.625, 0.1875, 0.6562, 0.1875, 0.6562, 0.0625, 0.625, 0.0625, 0.625, 0.125, 0.6562, 0.125, 0.6406, 0.0, 0.625, 0.0625, 0.6562, 0.0625, 0.6562, 0.375, 0.625, 0.375, 0.625, 0.3789, 0.6562, 0.3789, 0.6562, 0.3125, 0.625, 0.3125, 0.625, 0.375, 0.6562, 0.375, 0.6562, 0.25, 0.625, 0.25, 0.625, 0.3125, 0.6562, 0.3125, 0.625, 0.375, 0.5938, 0.375, 0.5938, 0.3789, 0.625, 0.3789, 0.625, 0.3125, 0.5937, 0.3125, 0.5938, 0.375, 0.625, 0.375, 0.625, 0.25, 0.5937, 0.25, 0.5937, 0.3125, 0.625, 0.3125, 0.625, 0.1875, 0.5937, 0.1875, 0.5937, 0.25, 0.625, 0.25, 0.625, 0.125, 0.5937, 0.125, 0.5937, 0.1875, 0.625, 0.1875, 0.625, 0.0625, 0.5937, 0.0625, 0.5937, 0.125, 0.625, 0.125, 0.6094, 0.0, 0.5937, 0.0625, 0.625, 0.0625, 0.5937, 0.125, 0.5625, 0.125, 0.5625, 0.1875, 0.5937, 0.1875, 0.5937, 0.0625, 0.5625, 0.0625, 0.5625, 0.125, 0.5937, 0.125, 0.5781, 0.0, 0.5625, 0.0625, 0.5937, 0.0625, 0.5938, 0.375, 0.5625, 0.375, 0.5625, 0.3789, 0.5938, 0.3789, 0.5937, 0.3125, 0.5625, 0.3125, 0.5625, 0.375, 0.5938, 0.375, 0.5937, 0.25, 0.5625, 0.25, 0.5625, 0.3125, 0.5937, 0.3125, 0.5937, 0.1875, 0.5625, 0.1875, 0.5625, 0.25, 0.5937, 0.25, 0.5625, 0.375, 0.5312, 0.375, 0.5312, 0.3789, 0.5625, 0.3789, 0.5625, 0.3125, 0.5312, 0.3125, 0.5312, 0.375, 0.5625, 0.375, 0.5625, 0.25, 0.5312, 0.25, 0.5312, 0.3125, 0.5625, 0.3125, 0.5625, 0.1875, 0.5312, 0.1875, 0.5312, 0.25, 0.5625, 0.25, 0.5625, 0.125, 0.5312, 0.125, 0.5312, 0.1875, 0.5625, 0.1875, 0.5625, 0.0625, 0.5312, 0.0625, 0.5312, 0.125, 0.5625, 0.125, 0.5469, 0.0, 0.5312, 0.0625, 0.5625, 0.0625, 0.5312, 0.125, 0.5, 0.125, 0.5, 0.1875, 0.5312, 0.1875, 0.5312, 0.0625, 0.5, 0.0625, 0.5, 0.125, 0.5312, 0.125, 0.5156, 0.0, 0.5, 0.0625, 0.5312, 0.0625, 0.5312, 0.375, 0.5, 0.375, 0.5, 0.3789, 0.5312, 0.3789, 0.5312, 0.3125, 0.5, 0.3125, 0.5, 0.375, 0.5312, 0.375, 0.5312, 0.25, 0.5, 0.25, 0.5, 0.3125, 0.5312, 0.3125, 0.5312, 0.1875, 0.5, 0.1875, 0.5, 0.25, 0.5312, 0.25, 0.5, 0.3125, 0.4687, 0.3125, 0.4687, 0.375, 0.5, 0.375, 0.5, 0.25, 0.4687, 0.25, 0.4687, 0.3125, 0.5, 0.3125, 0.5, 0.1875, 0.4687, 0.1875, 0.4687, 0.25, 0.5, 0.25, 0.5, 0.125, 0.4687, 0.125, 0.4687, 0.1875, 0.5, 0.1875, 0.5, 0.0625, 0.4687, 0.0625, 0.4687, 0.125, 0.5, 0.125, 0.4844, 0.0, 0.4687, 0.0625, 0.5, 0.0625, 0.5, 0.375, 0.4687, 0.375, 0.4687, 0.3789, 0.5, 0.3789, 0.4687, 0.0625, 0.4375, 0.0625, 0.4375, 0.125, 0.4687, 0.125, 0.4531, 0.0, 0.4375, 0.0625, 0.4687, 0.0625, 0.4687, 0.375, 0.4375, 0.375, 0.4375, 0.3789, 0.4687, 0.3789, 0.4687, 0.3125, 0.4375, 0.3125, 0.4375, 0.375, 0.4687, 0.375, 0.4687, 0.25, 0.4375, 0.25, 0.4375, 0.3125, 0.4687, 0.3125, 0.4687, 0.1875, 0.4375, 0.1875, 0.4375, 0.25, 0.4687, 0.25, 0.4687, 0.125, 0.4375, 0.125, 0.4375, 0.1875, 0.4687, 0.1875, 0.4375, 0.3125, 0.4062, 0.3125, 0.4062, 0.375, 0.4375, 0.375, 0.4375, 0.25, 0.4062, 0.25, 0.4062, 0.3125, 0.4375, 0.3125, 0.4375, 0.1875, 0.4062, 0.1875, 0.4062, 0.25, 0.4375, 0.25, 0.4375, 0.125, 0.4062, 0.125, 0.4062, 0.1875, 0.4375, 0.1875, 0.4375, 0.0625, 0.4062, 0.0625, 0.4062, 0.125, 0.4375, 0.125, 0.4219, 0.0, 0.4062, 0.0625, 0.4375, 0.0625, 0.4375, 0.375, 0.4062, 0.375, 0.4062, 0.3789, 0.4375, 0.3789, 0.4062, 0.0625, 0.375, 0.0625, 0.375, 0.125, 0.4062, 0.125, 0.3906, 0.0, 0.375, 0.0625, 0.4062, 0.0625, 0.4062, 0.375, 0.375, 0.375, 0.375, 0.3789, 0.4062, 0.3789, 0.4062, 0.3125, 0.375, 0.3125, 0.375, 0.375, 0.4062, 0.375, 0.4062, 0.25, 0.375, 0.25, 0.375, 0.3125, 0.4062, 0.3125, 0.4062, 0.1875, 0.375, 0.1875, 0.375, 0.25, 0.4062, 0.25, 0.4062, 0.125, 0.375, 0.125, 0.375, 0.1875, 0.4062, 0.1875, 0.375, 0.25, 0.3437, 0.25, 0.3437, 0.3125, 0.375, 0.3125, 0.375, 0.1875, 0.3437, 0.1875, 0.3437, 0.25, 0.375, 0.25, 0.375, 0.125, 0.3437, 0.125, 0.3437, 0.1875, 0.375, 0.1875, 0.375, 0.0625, 0.3437, 0.0625, 0.3437, 0.125, 0.375, 0.125, 0.3594, 0.0, 0.3437, 0.0625, 0.375, 0.0625, 0.375, 0.375, 0.3437, 0.375, 0.3437, 0.3789, 0.375, 0.3789, 0.375, 0.3125, 0.3437, 0.3125, 0.3437, 0.375, 0.375, 0.375, 0.3281, 0.0, 0.3125, 0.0625, 0.3437, 0.0625, 0.3437, 0.375, 0.3125, 0.375, 0.3125, 0.3789, 0.3437, 0.3789, 0.3437, 0.3125, 0.3125, 0.3125, 0.3125, 0.375, 0.3437, 0.375, 0.3437, 0.25, 0.3125, 0.25, 0.3125, 0.3125, 0.3437, 0.3125, 0.3437, 0.1875, 0.3125, 0.1875, 0.3125, 0.25, 0.3437, 0.25, 0.3437, 0.125, 0.3125, 0.125, 0.3125, 0.1875, 0.3437, 0.1875, 0.3437, 0.0625, 0.3125, 0.0625, 0.3125, 0.125, 0.3437, 0.125, 0.3125, 0.1875, 0.2812, 0.1875, 0.2812, 0.25, 0.3125, 0.25, 0.3125, 0.125, 0.2812, 0.125, 0.2812, 0.1875, 0.3125, 0.1875, 0.3125, 0.0625, 0.2812, 0.0625, 0.2812, 0.125, 0.3125, 0.125, 0.2969, 0.0, 0.2812, 0.0625, 0.3125, 0.0625, 0.3125, 0.375, 0.2812, 0.375, 0.2812, 0.3789, 0.3125, 0.3789, 0.3125, 0.3125, 0.2812, 0.3125, 0.2812, 0.375, 0.3125, 0.375, 0.3125, 0.25, 0.2812, 0.25, 0.2812, 0.3125, 0.3125, 0.3125, 0.2812, 0.375, 0.25, 0.375, 0.25, 0.3789, 0.2812, 0.3789, 0.2812, 0.3125, 0.25, 0.3125, 0.25, 0.375, 0.2812, 0.375, 0.2812, 0.25, 0.25, 0.25, 0.25, 0.3125, 0.2812, 0.3125, 0.2812, 0.1875, 0.25, 0.1875, 0.25, 0.25, 0.2812, 0.25, 0.2812, 0.125, 0.25, 0.125, 0.25, 0.1875, 0.2812, 0.1875, 0.2812, 0.0625, 0.25, 0.0625, 0.25, 0.125, 0.2812, 0.125, 0.2656, 0.0, 0.25, 0.0625, 0.2812, 0.0625, 0.25, 0.1875, 0.2188, 0.1875, 0.2187, 0.25, 0.25, 0.25, 0.25, 0.125, 0.2188, 0.125, 0.2188, 0.1875, 0.25, 0.1875, 0.25, 0.0625, 0.2188, 0.0625, 0.2188, 0.125, 0.25, 0.125, 0.2344, 0.0, 0.2188, 0.0625, 0.25, 0.0625, 0.25, 0.375, 0.2188, 0.375, 0.2188, 0.3789, 0.25, 0.3789, 0.25, 0.3125, 0.2187, 0.3125, 0.2188, 0.375, 0.25, 0.375, 0.25, 0.25, 0.2187, 0.25, 0.2187, 0.3125, 0.25, 0.3125, 0.2188, 0.375, 0.1875, 0.375, 0.1875, 0.3789, 0.2188, 0.3789, 0.2187, 0.3125, 0.1875, 0.3125, 0.1875, 0.375, 0.2188, 0.375, 0.2187, 0.25, 0.1875, 0.25, 0.1875, 0.3125, 0.2187, 0.3125, 0.2188, 0.1875, 0.1875, 0.1875, 0.1875, 0.25, 0.2187, 0.25, 0.2188, 0.125, 0.1875, 0.125, 0.1875, 0.1875, 0.2188, 0.1875, 0.2188, 0.0625, 0.1875, 0.0625, 0.1875, 0.125, 0.2188, 0.125, 0.2031, 0.0, 0.1875, 0.0625, 0.2188, 0.0625, 0.1875, 0.125, 0.1563, 0.125, 0.1563, 0.1875, 0.1875, 0.1875, 0.1875, 0.0625, 0.1563, 0.0625, 0.1563, 0.125, 0.1875, 0.125, 0.1719, 0.0, 0.1563, 0.0625, 0.1875, 0.0625, 0.1875, 0.375, 0.1563, 0.375, 0.1563, 0.3789, 0.1875, 0.3789, 0.1875, 0.3125, 0.1562, 0.3125, 0.1563, 0.375, 0.1875, 0.375, 0.1875, 0.25, 0.1563, 0.25, 0.1562, 0.3125, 0.1875, 0.3125, 0.1875, 0.1875, 0.1563, 0.1875, 0.1563, 0.25, 0.1875, 0.25, 0.1563, 0.375, 0.125, 0.375, 0.125, 0.3789, 0.1563, 0.3789, 0.1562, 0.3125, 0.125, 0.3125, 0.125, 0.375, 0.1563, 0.375, 0.1563, 0.25, 0.125, 0.25, 0.125, 0.3125, 0.1562, 0.3125, 0.1563, 0.1875, 0.125, 0.1875, 0.125, 0.25, 0.1563, 0.25, 0.1563, 0.125, 0.125, 0.125, 0.125, 0.1875, 0.1563, 0.1875, 0.1563, 0.0625, 0.125, 0.0625, 0.125, 0.125, 0.1563, 0.125, 0.1406, 0.0, 0.125, 0.0625, 0.1563, 0.0625, 0.125, 0.125, 0.09375, 0.125, 0.09375, 0.1875, 0.125, 0.1875, 0.125, 0.0625, 0.09375, 0.0625, 0.09375, 0.125, 0.125, 0.125, 0.1094, 0.0, 0.09375, 0.0625, 0.125, 0.0625, 0.125, 0.375, 0.09375, 0.375, 0.09375, 0.3789, 0.125, 0.3789, 0.125, 0.3125, 0.09375, 0.3125, 0.09375, 0.375, 0.125, 0.375, 0.125, 0.25, 0.09375, 0.25, 0.09375, 0.3125, 0.125, 0.3125, 0.125, 0.1875, 0.09375, 0.1875, 0.09375, 0.25, 0.125, 0.25, 0.09375, 0.3125, 0.0625, 0.3125, 0.0625, 0.375, 0.09375, 0.375, 0.09375, 0.25, 0.0625, 0.25, 0.0625, 0.3125, 0.09375, 0.3125, 0.09375, 0.1875, 0.0625, 0.1875, 0.0625, 0.25, 0.09375, 0.25, 0.09375, 0.125, 0.0625, 0.125, 0.0625, 0.1875, 0.09375, 0.1875, 0.09375, 0.0625, 0.0625, 0.0625, 0.0625, 0.125, 0.09375, 0.125, 0.07813, 0.0, 0.0625, 0.0625, 0.09375, 0.0625, 0.09375, 0.375, 0.0625, 0.375, 0.0625, 0.3789, 0.09375, 0.3789, 0.0625, 0.0625, 0.03125, 0.0625, 0.03125, 0.125, 0.0625, 0.125, 0.04688, 0.0, 0.03125, 0.0625, 0.0625, 0.0625, 0.0625, 0.375, 0.03125, 0.375, 0.03125, 0.3789, 0.0625, 0.3789, 0.0625, 0.3125, 0.03125, 0.3125, 0.03125, 0.375, 0.0625, 0.375, 0.0625, 0.25, 0.03125, 0.25, 0.03125, 0.3125, 0.0625, 0.3125, 0.0625, 0.1875, 0.03125, 0.1875, 0.03125, 0.25, 0.0625, 0.25, 0.0625, 0.125, 0.03125, 0.125, 0.03125, 0.1875, 0.0625, 0.1875, 0.03125, 0.25, 0.0, 0.25, 0.0, 0.3125, 0.03125, 0.3125, 0.03125, 0.1875, 5.96e-08, 0.1875, 0.0, 0.25, 0.03125, 0.25, 0.03125, 0.125, 8.941e-08, 0.125, 5.96e-08, 0.1875, 0.03125, 0.1875, 0.03125, 0.0625, 2.384e-07, 0.0625, 8.941e-08, 0.125, 0.03125, 0.125, 0.01563, 0.0, 2.384e-07, 0.0625, 0.03125, 0.0625, 0.03125, 0.375, 5.96e-08, 0.375, 5.591e-08, 0.3789, 0.03125, 0.3789, 0.03125, 0.3125, 0.0, 0.3125, 5.96e-08, 0.375, 0.03125, 0.375, 0.9844, 0.0, 0.9688, 0.0625, 1.0, 0.0625, 1.0, 0.375, 0.9688, 0.375, 0.9688, 0.3789, 1.0, 0.3789, 1.0, 0.3125, 0.9688, 0.3125, 0.9688, 0.375, 1.0, 0.375, 1.0, 0.25, 0.9688, 0.25, 0.9688, 0.3125, 1.0, 0.3125, 1.0, 0.1875, 0.9688, 0.1875, 0.9688, 0.25, 1.0, 0.25, 1.0, 0.125, 0.9688, 0.125, 0.9688, 0.1875, 1.0, 0.1875, 1.0, 0.0625, 0.9688, 0.0625, 0.9688, 0.125, 1.0, 0.125, 0.9688, 0.25, 0.9375, 0.25, 0.9375, 0.3125, 0.9688, 0.3125, 0.9688, 0.1875, 0.9375, 0.1875, 0.9375, 0.25, 0.9688, 0.25, 0.9688, 0.125, 0.9375, 0.125, 0.9375, 0.1875, 0.9688, 0.1875, 0.9688, 0.0625, 0.9375, 0.0625, 0.9375, 0.125, 0.9688, 0.125, 0.9531, 0.0, 0.9375, 0.0625, 0.9688, 0.0625, 0.9688, 0.375, 0.9375, 0.375, 0.9375, 0.3789, 0.9688, 0.3789, 0.9688, 0.3125, 0.9375, 0.3125, 0.9375, 0.375, 0.9688, 0.375, 0.9219, 0.0, 0.9063, 0.0625, 0.9375, 0.0625, 0.9375, 0.375, 0.9062, 0.375, 0.9062, 0.3789, 0.9375, 0.3789, 0.9375, 0.3125, 0.9062, 0.3125, 0.9062, 0.375, 0.9375, 0.375, 0.9375, 0.25, 0.9062, 0.25, 0.9062, 0.3125, 0.9375, 0.3125, 0.9375, 0.1875, 0.9062, 0.1875, 0.9062, 0.25, 0.9375, 0.25, 0.9375, 0.125, 0.9063, 0.125, 0.9062, 0.1875, 0.9375, 0.1875, 0.9375, 0.0625, 0.9063, 0.0625, 0.9063, 0.125, 0.9375, 0.125, 0.9062, 0.1875, 0.875, 0.1875, 0.875, 0.25, 0.9062, 0.25, 0.9063, 0.125, 0.875, 0.125, 0.875, 0.1875, 0.9062, 0.1875, 0.9063, 0.0625, 0.875, 0.0625, 0.875, 0.125, 0.9063, 0.125, 0.8906, 0.0, 0.875, 0.0625, 0.9063, 0.0625, 0.9062, 0.375, 0.875, 0.375, 0.875, 0.3789, 0.9062, 0.3789, 0.9062, 0.3125, 0.875, 0.3125, 0.875, 0.375, 0.9062, 0.375, 0.9062, 0.25, 0.875, 0.25, 0.875, 0.3125, 0.9062, 0.3125, 0.875, 0.375, 0.8438, 0.375, 0.8438, 0.3789, 0.875, 0.3789, 0.875, 0.3125, 0.8438, 0.3125, 0.8438, 0.375, 0.875, 0.375, 0.875, 0.25, 0.8438, 0.25, 0.8438, 0.3125, 0.875, 0.3125, 0.875, 0.1875, 0.8438, 0.1875, 0.8438, 0.25, 0.875, 0.25, 0.875, 0.125, 0.8438, 0.125, 0.8438, 0.1875, 0.875, 0.1875, 0.875, 0.0625, 0.8438, 0.0625, 0.8438, 0.125, 0.875, 0.125, 0.8594, 0.0, 0.8438, 0.0625, 0.875, 0.0625, 0.8438, 0.1875, 0.8125, 0.1875, 0.8125, 0.25, 0.8438, 0.25, 0.8438, 0.125, 0.8125, 0.125, 0.8125, 0.1875, 0.8438, 0.1875, 0.8438, 0.0625, 0.8125, 0.0625, 0.8125, 0.125, 0.8438, 0.125, 0.8281, 0.0, 0.8125, 0.0625, 0.8438, 0.0625, 0.8438, 0.375, 0.8125, 0.375, 0.8125, 0.3789, 0.8438, 0.3789, 0.8438, 0.3125, 0.8125, 0.3125, 0.8125, 0.375, 0.8438, 0.375, 0.8438, 0.25, 0.8125, 0.25, 0.8125, 0.3125, 0.8438, 0.3125, 0.8125, 0.375, 0.7812, 0.375, 0.7812, 0.3789, 0.8125, 0.3789, 0.8125, 0.3125, 0.7812, 0.3125, 0.7812, 0.375, 0.8125, 0.375, 0.8125, 0.25, 0.7812, 0.25, 0.7812, 0.3125, 0.8125, 0.3125, 0.8125, 0.1875, 0.7812, 0.1875, 0.7812, 0.25, 0.8125, 0.25, 0.8125, 0.125, 0.7812, 0.125, 0.7812, 0.1875, 0.8125, 0.1875, 0.8125, 0.0625, 0.7812, 0.0625, 0.7812, 0.125, 0.8125, 0.125, 0.7969, 0.0, 0.7812, 0.0625, 0.8125, 0.0625, 0.7812, 0.125, 0.75, 0.125, 0.75, 0.1875, 0.7812, 0.1875, 0.7812, 0.0625, 0.75, 0.0625, 0.75, 0.125, 0.7812, 0.125, 0.7656, 0.0, 0.75, 0.0625, 0.7812, 0.0625, 0.7812, 0.375, 0.75, 0.375, 0.75, 0.3789, 0.7812, 0.3789, 0.7812, 0.3125, 0.75, 0.3125, 0.75, 0.375, 0.7812, 0.375, 0.7812, 0.25, 0.75, 0.25, 0.75, 0.3125, 0.7812, 0.3125, 0.7812, 0.1875, 0.75, 0.1875, 0.75, 0.25, 0.7812, 0.25, 1.0, 0.875, 1.0, 1.0, 0.9688, 1.0, 0.9688, 0.875, 0.9688, 0.875, 0.9688, 1.0, 0.9375, 1.0, 0.9375, 0.875, 0.9375, 0.875, 0.9375, 1.0, 0.9062, 1.0, 0.9062, 0.875, 0.9062, 0.875, 0.9062, 1.0, 0.875, 1.0, 0.875, 0.875, 0.875, 0.875, 0.875, 1.0, 0.8438, 1.0, 0.8438, 0.875, 0.8438, 0.875, 0.8438, 1.0, 0.8125, 1.0, 0.8125, 0.875, 0.8125, 0.875, 0.8125, 1.0, 0.7812, 1.0, 0.7812, 0.875, 0.7812, 0.875, 0.7812, 1.0, 0.75, 1.0, 0.75, 0.875, 0.75, 0.875, 0.75, 1.0, 0.7188, 1.0, 0.7188, 0.875, 0.7188, 0.875, 0.7188, 1.0, 0.6875, 1.0, 0.6875, 0.875, 0.6875, 0.875, 0.6875, 1.0, 0.6562, 1.0, 0.6562, 0.875, 0.6562, 0.875, 0.6562, 1.0, 0.625, 1.0, 0.625, 0.875, 0.625, 0.875, 0.625, 1.0, 0.5938, 1.0, 0.5938, 0.875, 0.5938, 0.875, 0.5938, 1.0, 0.5625, 1.0, 0.5625, 0.875, 0.5625, 0.875, 0.5625, 1.0, 0.5312, 1.0, 0.5312, 0.875, 0.5312, 0.875, 0.5312, 1.0, 0.5, 1.0, 0.5, 0.875, 0.5, 0.875, 0.5, 1.0, 0.4688, 1.0, 0.4688, 0.875, 0.4688, 0.875, 0.4688, 1.0, 0.4375, 1.0, 0.4375, 0.875, 0.4375, 0.875, 0.4375, 1.0, 0.4062, 1.0, 0.4062, 0.875, 0.4062, 0.875, 0.4062, 1.0, 0.375, 1.0, 0.375, 0.875, 0.375, 0.875, 0.375, 1.0, 0.3438, 1.0, 0.3438, 0.875, 0.3438, 0.875, 0.3438, 1.0, 0.3125, 1.0, 0.3125, 0.875, 0.3125, 0.875, 0.3125, 1.0, 0.2812, 1.0, 0.2812, 0.875, 0.2812, 0.875, 0.2812, 1.0, 0.25, 1.0, 0.25, 0.875, 0.25, 0.875, 0.25, 1.0, 0.2188, 1.0, 0.2188, 0.875, 0.2188, 0.875, 0.2188, 1.0, 0.1875, 1.0, 0.1875, 0.875, 0.1875, 0.875, 0.1875, 1.0, 0.1562, 1.0, 0.1562, 0.875, 0.1562, 0.875, 0.1562, 1.0, 0.125, 1.0, 0.125, 0.875, 0.125, 0.875, 0.125, 1.0, 0.09375, 1.0, 0.09375, 0.875, 0.09375, 0.875, 0.09375, 1.0, 0.0625, 1.0, 0.0625, 0.875, 0.2968, 0.4854, 0.25, 0.49, 0.2032, 0.4854, 0.1582, 0.4717, 0.1167, 0.4496, 0.08029, 0.4197, 0.05045, 0.3833, 0.02827, 0.3418, 0.01461, 0.2968, 0.01, 0.25, 0.03932, 0.25, 0.04336, 0.2911, 0.05535, 0.3306, 0.07482, 0.3671, 0.101, 0.399, 0.1329, 0.4252, 0.1694, 0.4446, 0.2089, 0.4566, 0.25, 0.4607, 0.2911, 0.4566, 0.3306, 0.4446, 0.3671, 0.4252, 0.399, 0.399, 0.4252, 0.3671, 0.4446, 0.3306, 0.4566, 0.2911, 0.4607, 0.25, 0.49, 0.25, 0.4854, 0.2968, 0.4717, 0.3418, 0.4496, 0.3833, 0.4197, 0.4197, 0.3833, 0.4496, 0.3418, 0.4717, 0.0625, 0.875, 0.0625, 1.0, 0.03125, 1.0, 0.03125, 0.875, 0.03125, 0.875, 0.03125, 1.0, 0.0, 1.0, 0.0, 0.875, 0.75, 0.49, 0.7968, 0.4854, 0.8418, 0.4717, 0.8833, 0.4496, 0.9197, 0.4197, 0.9496, 0.3833, 0.9717, 0.3418, 0.9854, 0.2968, 0.99, 0.25, 0.9854, 0.2032, 0.9717, 0.1582, 0.9496, 0.1167, 0.9197, 0.08029, 0.8833, 0.05045, 0.8418, 0.02827, 0.7968, 0.01461, 0.75, 0.01, 0.7032, 0.01461, 0.6582, 0.02827, 0.6167, 0.05045, 0.5803, 0.08029, 0.5504, 0.1167, 0.5283, 0.1582, 0.5146, 0.2032, 0.51, 0.25, 0.5146, 0.2968, 0.5283, 0.3418, 0.5504, 0.3833, 0.5803, 0.4197, 0.6167, 0.4496, 0.6582, 0.4717, 0.7032, 0.4854, 0.03125, 0.6875, 0.03125, 0.75, 0.0, 0.75, 0.0, 0.6875, 0.0625, 0.6875, 0.0625, 0.75, 0.03125, 0.75, 0.03125, 0.6875, 0.09375, 0.6875, 0.09375, 0.75, 0.0625, 0.75, 0.0625, 0.6875, 0.125, 0.6875, 0.125, 0.75, 0.09375, 0.75, 0.09375, 0.6875, 0.1562, 0.6875, 0.1562, 0.75, 0.125, 0.75, 0.125, 0.6875, 0.1875, 0.6875, 0.1875, 0.75, 0.1562, 0.75, 0.1562, 0.6875, 0.2188, 0.6875, 0.2188, 0.75, 0.1875, 0.75, 0.1875, 0.6875, 0.25, 0.6875, 0.25, 0.75, 0.2188, 0.75, 0.2188, 0.6875, 0.2812, 0.6875, 0.2812, 0.75, 0.25, 0.75, 0.25, 0.6875, 0.3125, 0.6875, 0.3125, 0.75, 0.2812, 0.75, 0.2812, 0.6875, 0.3438, 0.6875, 0.3438, 0.75, 0.3125, 0.75, 0.3125, 0.6875, 0.375, 0.6875, 0.375, 0.75, 0.3438, 0.75, 0.3438, 0.6875, 0.4062, 0.6875, 0.4062, 0.75, 0.375, 0.75, 0.375, 0.6875, 0.4375, 0.6875, 0.4375, 0.75, 0.4062, 0.75, 0.4062, 0.6875, 0.4688, 0.6875, 0.4688, 0.75, 0.4375, 0.75, 0.4375, 0.6875, 0.5, 0.6875, 0.5, 0.75, 0.4688, 0.75, 0.4688, 0.6875, 0.5312, 0.6875, 0.5312, 0.75, 0.5, 0.75, 0.5, 0.6875, 0.5625, 0.6875, 0.5625, 0.75, 0.5312, 0.75, 0.5312, 0.6875, 0.5938, 0.6875, 0.5938, 0.75, 0.5625, 0.75, 0.5625, 0.6875, 0.625, 0.6875, 0.625, 0.75, 0.5938, 0.75, 0.5938, 0.6875, 0.6562, 0.6875, 0.6562, 0.75, 0.625, 0.75, 0.625, 0.6875, 0.6875, 0.6875, 0.6875, 0.75, 0.6562, 0.75, 0.6562, 0.6875, 0.7188, 0.6875, 0.7188, 0.75, 0.6875, 0.75, 0.6875, 0.6875, 0.75, 0.6875, 0.75, 0.75, 0.7188, 0.75, 0.7188, 0.6875, 0.7812, 0.6875, 0.7812, 0.75, 0.75, 0.75, 0.75, 0.6875, 0.8125, 0.6875, 0.8125, 0.75, 0.7812, 0.75, 0.7812, 0.6875, 0.8438, 0.6875, 0.8438, 0.75, 0.8125, 0.75, 0.8125, 0.6875, 0.875, 0.6875, 0.875, 0.75, 0.8438, 0.75, 0.8438, 0.6875, 0.9062, 0.6875, 0.9062, 0.75, 0.875, 0.75, 0.875, 0.6875, 0.9375, 0.6875, 0.9375, 0.75, 0.9062, 0.75, 0.9062, 0.6875, 0.9688, 0.6875, 0.9688, 0.75, 0.9375, 0.75, 0.9375, 0.6875, 1.0, 0.6875, 1.0, 0.75, 0.9688, 0.75, 0.9688, 0.6875, 0.03125, 0.8125, 0.03125, 0.875, 0.0, 0.875, 0.0, 0.8125, 0.0625, 0.8125, 0.0625, 0.875, 0.03125, 0.875, 0.03125, 0.8125, 0.09375, 0.8125, 0.09375, 0.875, 0.0625, 0.875, 0.0625, 0.8125, 0.125, 0.8125, 0.125, 0.875, 0.09375, 0.875, 0.09375, 0.8125, 0.1562, 0.8125, 0.1562, 0.875, 0.125, 0.875, 0.125, 0.8125, 0.1875, 0.8125, 0.1875, 0.875, 0.1562, 0.875, 0.1562, 0.8125, 0.2188, 0.8125, 0.2188, 0.875, 0.1875, 0.875, 0.1875, 0.8125, 0.25, 0.8125, 0.25, 0.875, 0.2188, 0.875, 0.2188, 0.8125, 0.2812, 0.8125, 0.2812, 0.875, 0.25, 0.875, 0.25, 0.8125, 0.3125, 0.8125, 0.3125, 0.875, 0.2812, 0.875, 0.2812, 0.8125, 0.3438, 0.8125, 0.3438, 0.875, 0.3125, 0.875, 0.3125, 0.8125, 0.375, 0.8125, 0.375, 0.875, 0.3438, 0.875, 0.3438, 0.8125, 0.4062, 0.8125, 0.4062, 0.875, 0.375, 0.875, 0.375, 0.8125, 0.4375, 0.8125, 0.4375, 0.875, 0.4062, 0.875, 0.4062, 0.8125, 0.4688, 0.8125, 0.4688, 0.875, 0.4375, 0.875, 0.4375, 0.8125, 0.5, 0.8125, 0.5, 0.875, 0.4688, 0.875, 0.4688, 0.8125, 0.5312, 0.8125, 0.5312, 0.875, 0.5, 0.875, 0.5, 0.8125, 0.5625, 0.8125, 0.5625, 0.875, 0.5312, 0.875, 0.5312, 0.8125, 0.5938, 0.8125, 0.5938, 0.875, 0.5625, 0.875, 0.5625, 0.8125, 0.625, 0.8125, 0.625, 0.875, 0.5938, 0.875, 0.5938, 0.8125, 0.6562, 0.8125, 0.6562, 0.875, 0.625, 0.875, 0.625, 0.8125, 0.6875, 0.8125, 0.6875, 0.875, 0.6562, 0.875, 0.6562, 0.8125, 0.7188, 0.8125, 0.7188, 0.875, 0.6875, 0.875, 0.6875, 0.8125, 0.75, 0.8125, 0.75, 0.875, 0.7188, 0.875, 0.7188, 0.8125, 0.7812, 0.8125, 0.7812, 0.875, 0.75, 0.875, 0.75, 0.8125, 0.8125, 0.8125, 0.8125, 0.875, 0.7812, 0.875, 0.7812, 0.8125, 0.8438, 0.8125, 0.8438, 0.875, 0.8125, 0.875, 0.8125, 0.8125, 0.875, 0.8125, 0.875, 0.875, 0.8438, 0.875, 0.8438, 0.8125, 0.9062, 0.8125, 0.9062, 0.875, 0.875, 0.875, 0.875, 0.8125, 0.9375, 0.8125, 0.9375, 0.875, 0.9062, 0.875, 0.9062, 0.8125, 0.9688, 0.8125, 0.9688, 0.875, 0.9375, 0.875, 0.9375, 0.8125, 1.0, 0.8125, 1.0, 0.875, 0.9688, 0.875, 0.9688, 0.8125, 1.0, 0.5, 1.0, 0.625, 0.9688, 0.625, 0.9688, 0.5, 0.9688, 0.5, 0.9688, 0.625, 0.9375, 0.625, 0.9375, 0.5, 0.9375, 0.5, 0.9375, 0.625, 0.9062, 0.625, 0.9062, 0.5, 0.9062, 0.5, 0.9062, 0.625, 0.875, 0.625, 0.875, 0.5, 0.875, 0.5, 0.875, 0.625, 0.8438, 0.625, 0.8438, 0.5, 0.8438, 0.5, 0.8438, 0.625, 0.8125, 0.625, 0.8125, 0.5, 0.8125, 0.5, 0.8125, 0.625, 0.7812, 0.625, 0.7812, 0.5, 0.7812, 0.5, 0.7812, 0.625, 0.75, 0.625, 0.75, 0.5, 0.75, 0.5, 0.75, 0.625, 0.7188, 0.625, 0.7188, 0.5, 0.7188, 0.5, 0.7188, 0.625, 0.6875, 0.625, 0.6875, 0.5, 0.6875, 0.5, 0.6875, 0.625, 0.6562, 0.625, 0.6562, 0.5, 0.6562, 0.5, 0.6562, 0.625, 0.625, 0.625, 0.625, 0.5, 0.625, 0.5, 0.625, 0.625, 0.5938, 0.625, 0.5938, 0.5, 0.5938, 0.5, 0.5938, 0.625, 0.5625, 0.625, 0.5625, 0.5, 0.5625, 0.5, 0.5625, 0.625, 0.5312, 0.625, 0.5312, 0.5, 0.5312, 0.5, 0.5312, 0.625, 0.5, 0.625, 0.5, 0.5, 0.5, 0.5, 0.5, 0.625, 0.4688, 0.625, 0.4688, 0.5, 0.4688, 0.5, 0.4688, 0.625, 0.4375, 0.625, 0.4375, 0.5, 0.4375, 0.5, 0.4375, 0.625, 0.4062, 0.625, 0.4062, 0.5, 0.4062, 0.5, 0.4062, 0.625, 0.375, 0.625, 0.375, 0.5, 0.375, 0.5, 0.375, 0.625, 0.3438, 0.625, 0.3438, 0.5, 0.3438, 0.5, 0.3438, 0.625, 0.3125, 0.625, 0.3125, 0.5, 0.3125, 0.5, 0.3125, 0.625, 0.2812, 0.625, 0.2812, 0.5, 0.2812, 0.5, 0.2812, 0.625, 0.25, 0.625, 0.25, 0.5, 0.25, 0.5, 0.25, 0.625, 0.2188, 0.625, 0.2188, 0.5, 0.2188, 0.5, 0.2188, 0.625, 0.1875, 0.625, 0.1875, 0.5, 0.1875, 0.5, 0.1875, 0.625, 0.1562, 0.625, 0.1562, 0.5, 0.1562, 0.5, 0.1562, 0.625, 0.125, 0.625, 0.125, 0.5, 0.125, 0.5, 0.125, 0.625, 0.09375, 0.625, 0.09375, 0.5, 0.09375, 0.5, 0.09375, 0.625, 0.0625, 0.625, 0.0625, 0.5, 0.0625, 0.5, 0.0625, 0.625, 0.03125, 0.625, 0.03125, 0.5, 0.03125, 0.5, 0.03125, 0.625, 0.0, 0.625, 0.0, 0.5, 1.0, 0.625, 1.0, 0.6875, 0.9688, 0.6875, 0.9688, 0.625, 0.9688, 0.625, 0.9688, 0.6875, 0.9375, 0.6875, 0.9375, 0.625, 0.9375, 0.625, 0.9375, 0.6875, 0.9062, 0.6875, 0.9062, 0.625, 0.9062, 0.625, 0.9062, 0.6875, 0.875, 0.6875, 0.875, 0.625, 0.875, 0.625, 0.875, 0.6875, 0.8438, 0.6875, 0.8438, 0.625, 0.8438, 0.625, 0.8438, 0.6875, 0.8125, 0.6875, 0.8125, 0.625, 0.8125, 0.625, 0.8125, 0.6875, 0.7812, 0.6875, 0.7812, 0.625, 0.7812, 0.625, 0.7812, 0.6875, 0.75, 0.6875, 0.75, 0.625, 0.75, 0.625, 0.75, 0.6875, 0.7188, 0.6875, 0.7188, 0.625, 0.7188, 0.625, 0.7188, 0.6875, 0.6875, 0.6875, 0.6875, 0.625, 0.6875, 0.625, 0.6875, 0.6875, 0.6562, 0.6875, 0.6562, 0.625, 0.6562, 0.625, 0.6562, 0.6875, 0.625, 0.6875, 0.625, 0.625, 0.625, 0.625, 0.625, 0.6875, 0.5938, 0.6875, 0.5938, 0.625, 0.5938, 0.625, 0.5938, 0.6875, 0.5625, 0.6875, 0.5625, 0.625, 0.5625, 0.625, 0.5625, 0.6875, 0.5312, 0.6875, 0.5312, 0.625, 0.5312, 0.625, 0.5312, 0.6875, 0.5, 0.6875, 0.5, 0.625, 0.5, 0.625, 0.5, 0.6875, 0.4688, 0.6875, 0.4688, 0.625, 0.4688, 0.625, 0.4688, 0.6875, 0.4375, 0.6875, 0.4375, 0.625, 0.4375, 0.625, 0.4375, 0.6875, 0.4062, 0.6875, 0.4062, 0.625, 0.4062, 0.625, 0.4062, 0.6875, 0.375, 0.6875, 0.375, 0.625, 0.375, 0.625, 0.375, 0.6875, 0.3438, 0.6875, 0.3438, 0.625, 0.3438, 0.625, 0.3438, 0.6875, 0.3125, 0.6875, 0.3125, 0.625, 0.3125, 0.625, 0.3125, 0.6875, 0.2812, 0.6875, 0.2812, 0.625, 0.2812, 0.625, 0.2812, 0.6875, 0.25, 0.6875, 0.25, 0.625, 0.25, 0.625, 0.25, 0.6875, 0.2188, 0.6875, 0.2188, 0.625, 0.2188, 0.625, 0.2188, 0.6875, 0.1875, 0.6875, 0.1875, 0.625, 0.1875, 0.625, 0.1875, 0.6875, 0.1562, 0.6875, 0.1562, 0.625, 0.1562, 0.625, 0.1562, 0.6875, 0.125, 0.6875, 0.125, 0.625, 0.125, 0.625, 0.125, 0.6875, 0.09375, 0.6875, 0.09375, 0.625, 0.09375, 0.625, 0.09375, 0.6875, 0.0625, 0.6875, 0.0625, 0.625, 0.0625, 0.625, 0.0625, 0.6875, 0.03125, 0.6875, 0.03125, 0.625, 0.03125, 0.625, 0.03125, 0.6875, 0.0, 0.6875, 0.0, 0.625, 1.0, 0.75, 1.0, 0.8125, 0.9688, 0.8125, 0.9688, 0.75, 0.9688, 0.75, 0.9688, 0.8125, 0.9375, 0.8125, 0.9375, 0.75, 0.9375, 0.75, 0.9375, 0.8125, 0.9062, 0.8125, 0.9062, 0.75, 0.9062, 0.75, 0.9062, 0.8125, 0.875, 0.8125, 0.875, 0.75, 0.875, 0.75, 0.875, 0.8125, 0.8438, 0.8125, 0.8438, 0.75, 0.8438, 0.75, 0.8438, 0.8125, 0.8125, 0.8125, 0.8125, 0.75, 0.8125, 0.75, 0.8125, 0.8125, 0.7812, 0.8125, 0.7812, 0.75, 0.7812, 0.75, 0.7812, 0.8125, 0.75, 0.8125, 0.75, 0.75, 0.75, 0.75, 0.75, 0.8125, 0.7188, 0.8125, 0.7188, 0.75, 0.7188, 0.75, 0.7188, 0.8125, 0.6875, 0.8125, 0.6875, 0.75, 0.6875, 0.75, 0.6875, 0.8125, 0.6562, 0.8125, 0.6562, 0.75, 0.6562, 0.75, 0.6562, 0.8125, 0.625, 0.8125, 0.625, 0.75, 0.625, 0.75, 0.625, 0.8125, 0.5938, 0.8125, 0.5938, 0.75, 0.5938, 0.75, 0.5938, 0.8125, 0.5625, 0.8125, 0.5625, 0.75, 0.5625, 0.75, 0.5625, 0.8125, 0.5312, 0.8125, 0.5312, 0.75, 0.5312, 0.75, 0.5312, 0.8125, 0.5, 0.8125, 0.5, 0.75, 0.5, 0.75, 0.5, 0.8125, 0.4688, 0.8125, 0.4688, 0.75, 0.4688, 0.75, 0.4688, 0.8125, 0.4375, 0.8125, 0.4375, 0.75, 0.4375, 0.75, 0.4375, 0.8125, 0.4062, 0.8125, 0.4062, 0.75, 0.4062, 0.75, 0.4062, 0.8125, 0.375, 0.8125, 0.375, 0.75, 0.375, 0.75, 0.375, 0.8125, 0.3438, 0.8125, 0.3438, 0.75, 0.3438, 0.75, 0.3438, 0.8125, 0.3125, 0.8125, 0.3125, 0.75, 0.3125, 0.75, 0.3125, 0.8125, 0.2812, 0.8125, 0.2812, 0.75, 0.2812, 0.75, 0.2812, 0.8125, 0.25, 0.8125, 0.25, 0.75, 0.25, 0.75, 0.25, 0.8125, 0.2188, 0.8125, 0.2188, 0.75, 0.2188, 0.75, 0.2188, 0.8125, 0.1875, 0.8125, 0.1875, 0.75, 0.1875, 0.75, 0.1875, 0.8125, 0.1562, 0.8125, 0.1562, 0.75, 0.1562, 0.75, 0.1562, 0.8125, 0.125, 0.8125, 0.125, 0.75, 0.125, 0.75, 0.125, 0.8125, 0.09375, 0.8125, 0.09375, 0.75, 0.09375, 0.75, 0.09375, 0.8125, 0.0625, 0.8125, 0.0625, 0.75, 0.0625, 0.75, 0.0625, 0.8125, 0.03125, 0.8125, 0.03125, 0.75, 0.03125, 0.75, 0.03125, 0.8125, 0.0, 0.8125, 0.0, 0.75, 0.49, 0.25, 0.4607, 0.25, 0.4566, 0.2089, 0.4446, 0.1694, 0.4252, 0.1329, 0.399, 0.101, 0.3671, 0.07482, 0.3306, 0.05535, 0.2911, 0.04336, 0.25, 0.03931, 0.2089, 0.04336, 0.1694, 0.05535, 0.1329, 0.07482, 0.101, 0.101, 0.07482, 0.1329, 0.05535, 0.1694, 0.04336, 0.2089, 0.03932, 0.25, 0.01, 0.25, 0.01461, 0.2032, 0.02827, 0.1582, 0.05045, 0.1167, 0.08029, 0.08029, 0.1167, 0.05045, 0.1582, 0.02827, 0.2032, 0.01461, 0.25, 0.01, 0.2968, 0.01461, 0.3418, 0.02827, 0.3833, 0.05045, 0.4197, 0.08029, 0.4496, 0.1167, 0.4717, 0.1582, 0.4854, 0.2032])
me_cylinder.use_remesh_fix_poles = True
me_cylinder.use_remesh_preserve_attributes = False
me_cylinder.use_mirror_vertex_groups = False
me_cylinder.update()

# ---- objects
ob_cylinder = bpy.data.objects.new('Cylinder', me_cylinder)

# ---- transforms, parenting, visibility, modifiers, constraints
ob_cylinder.location = (0.0, 0.0, 0.7959)
ob_cylinder.scale = (1.0, 1.0, 1.972)
ob_cylinder.lineart.crease_threshold = 0.0

# ---- collection membership
col_collection.objects.link(ob_cylinder)

# ---- scene / render settings (as saved in the file)
scene.frame_start = 1; scene.frame_end = 250; scene.frame_set(1)
scene.render.engine = 'BLENDER_EEVEE_NEXT'
scene.cycles.use_denoising = False
scene.cycles.samples = 128
scene.cycles.sampling_pattern = 'TABULATED_SOBOL'
scene.cycles.use_adaptive_sampling = False
scene.cycles.use_light_tree = False
scene.view_settings.view_transform = 'Standard'
bpy.context.view_layer.update()

# ---- added for rendering (the .blend has no active camera and no usable light): camera, sun
cam_auto = bpy.data.cameras.new('AutoCamera')
cam_auto.lens = 50.0
cam_auto.sensor_width = 36.0
cam_auto.clip_end = 1000.0
ob_auto_camera = bpy.data.objects.new('AutoCamera', cam_auto)
scene.collection.objects.link(ob_auto_camera)
ob_auto_camera.location = (5.04525, -6.0543, 4.83214)
ob_auto_camera.rotation_euler = (1.09748, -7.21219e-08, 0.694738)
scene.camera = ob_auto_camera
light_auto_sun = bpy.data.lights.new('AutoSun', 'SUN')
light_auto_sun.energy = 3.0
light_auto_sun.angle = 0.0523599
ob_auto_sun = bpy.data.objects.new('AutoSun', light_auto_sun)
scene.collection.objects.link(ob_auto_sun)
ob_auto_sun.rotation_euler = (0.872665, 0.174533, 0.523599)
bpy.context.view_layer.update()
